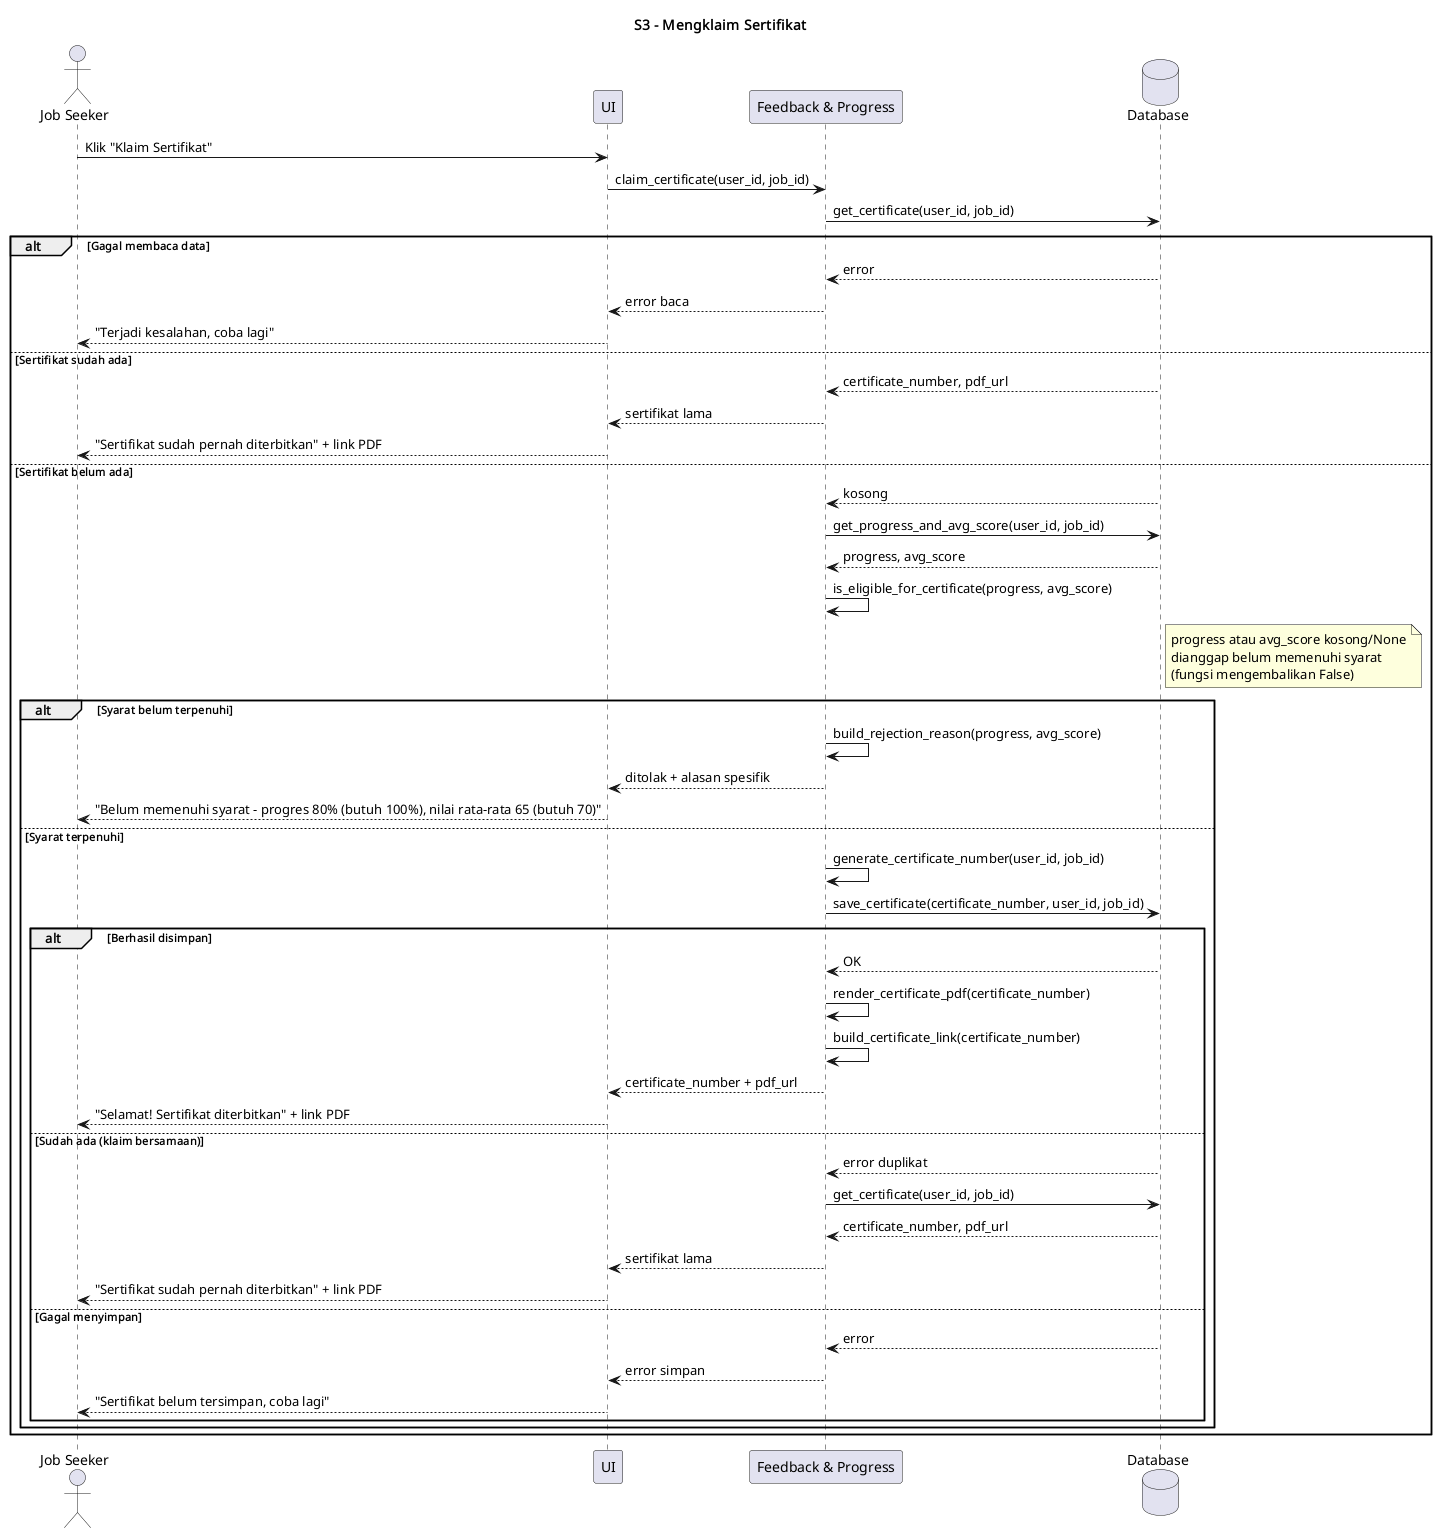

The diagram above was rendered by PlantUML. Its source (embedded in the PNG):
@startuml
title S3 - Mengklaim Sertifikat

actor "Job Seeker" as U
participant "UI" as UI
participant "Feedback & Progress" as FP
database "Database" as DB

U -> UI: Klik "Klaim Sertifikat"
UI -> FP: claim_certificate(user_id, job_id)
FP -> DB: get_certificate(user_id, job_id)

alt Gagal membaca data
  DB --> FP: error
  FP --> UI: error baca
  UI --> U: "Terjadi kesalahan, coba lagi"
else Sertifikat sudah ada
  DB --> FP: certificate_number, pdf_url
  FP --> UI: sertifikat lama
  UI --> U: "Sertifikat sudah pernah diterbitkan" + link PDF
else Sertifikat belum ada
  DB --> FP: kosong
  FP -> DB: get_progress_and_avg_score(user_id, job_id)
  DB --> FP: progress, avg_score
  FP -> FP: is_eligible_for_certificate(progress, avg_score)
  note right of DB
    progress atau avg_score kosong/None
    dianggap belum memenuhi syarat
    (fungsi mengembalikan False)
  end note

  alt Syarat belum terpenuhi
    FP -> FP: build_rejection_reason(progress, avg_score)
    FP --> UI: ditolak + alasan spesifik
    UI --> U: "Belum memenuhi syarat - progres 80% (butuh 100%), nilai rata-rata 65 (butuh 70)"
  else Syarat terpenuhi
    FP -> FP: generate_certificate_number(user_id, job_id)
    FP -> DB: save_certificate(certificate_number, user_id, job_id)
    alt Berhasil disimpan
      DB --> FP: OK
      FP -> FP: render_certificate_pdf(certificate_number)
      FP -> FP: build_certificate_link(certificate_number)
      FP --> UI: certificate_number + pdf_url
      UI --> U: "Selamat! Sertifikat diterbitkan" + link PDF
    else Sudah ada (klaim bersamaan)
      DB --> FP: error duplikat
      FP -> DB: get_certificate(user_id, job_id)
      DB --> FP: certificate_number, pdf_url
      FP --> UI: sertifikat lama
      UI --> U: "Sertifikat sudah pernah diterbitkan" + link PDF
    else Gagal menyimpan
      DB --> FP: error
      FP --> UI: error simpan
      UI --> U: "Sertifikat belum tersimpan, coba lagi"
    end
  end
end
@enduml